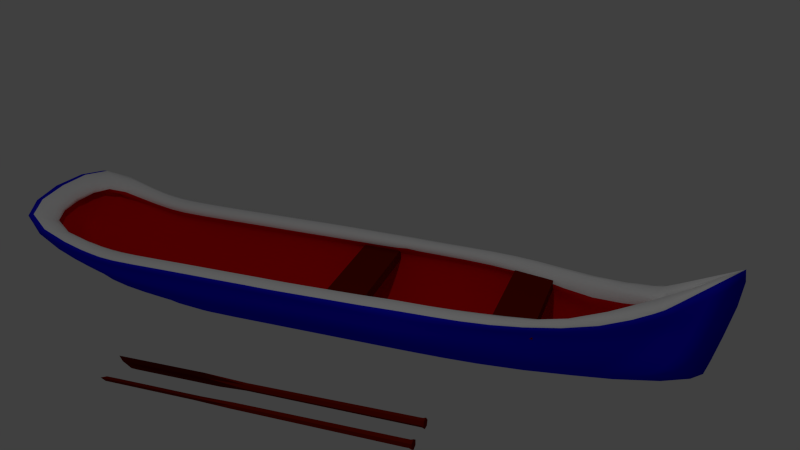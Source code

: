 # Source: Op6k_append.blend  (saved by Blender 2.76.0; exported with 4.5.12 LTS)
import bpy
from mathutils import Matrix  # noqa: F401  (used for matrix-valued properties, if any)

bpy.ops.wm.read_factory_settings(use_empty=True)
scene = bpy.context.scene
scene.name = 'Scene'

# ---- collections
col_collection_1 = bpy.data.collections.new('Collection 1'); scene.collection.children.link(col_collection_1)

# ---- materials (node trees are filled in below, after node groups)
mat_material = bpy.data.materials.new('Material')
mat_material.alpha_threshold = 0.0
mat_material.use_transparent_shadow = False
mat_material.diffuse_color = (0.002949, 0.01123, 0.8, 1.0)
mat_material.roughness = 0.5
mat_material.line_color = (0.0, 0.0, 0.0, 1.0)
mat_canoa_cima = bpy.data.materials.new('Canoa_cima')
mat_canoa_cima.alpha_threshold = 0.0
mat_canoa_cima.use_transparent_shadow = False
mat_canoa_cima.diffuse_color = (1.0, 1.0, 1.0, 1.0)
mat_canoa_cima.roughness = 0.5
mat_canoa_cima.specular_intensity = 0.1
mat_canoa_maior = bpy.data.materials.new('Canoa_maior')
mat_canoa_maior.alpha_threshold = 0.0
mat_canoa_maior.use_transparent_shadow = False
mat_canoa_maior.diffuse_color = (0.006521, 0.005146, 0.8, 1.0)
mat_canoa_maior.roughness = 0.5
mat_canoa_dentro = bpy.data.materials.new('Canoa_dentro')
mat_canoa_dentro.alpha_threshold = 0.0
mat_canoa_dentro.use_transparent_shadow = False
mat_canoa_dentro.diffuse_color = (0.8, 0.003758, 0.006106, 1.0)
mat_canoa_dentro.roughness = 0.5
mat_canoa_dentro.specular_intensity = 0.05547
mat_assento = bpy.data.materials.new('assento')
mat_assento.alpha_threshold = 0.0
mat_assento.use_transparent_shadow = False
mat_assento.diffuse_color = (0.1734, 0.006092, 0.0, 1.0)
mat_assento.roughness = 0.5
mat_assento.specular_intensity = 0.2
mat_assento_001 = bpy.data.materials.new('assento.001')
mat_assento_001.alpha_threshold = 0.0
mat_assento_001.use_transparent_shadow = False
mat_assento_001.diffuse_color = (0.1734, 0.006092, 0.0, 1.0)
mat_assento_001.roughness = 0.5
mat_assento_001.specular_intensity = 0.2
mat_assento_002 = bpy.data.materials.new('assento.002')
mat_assento_002.alpha_threshold = 0.0
mat_assento_002.use_transparent_shadow = False
mat_assento_002.diffuse_color = (0.1734, 0.006092, 0.0, 1.0)
mat_assento_002.roughness = 0.5
mat_assento_002.specular_intensity = 0.2

# ---- material node trees

# ---- world
world_world = bpy.data.worlds.new('World'); scene.world = world_world
world_world.color = (0.05088, 0.05088, 0.05088)
world_world.use_sun_shadow = False
world_world.sun_shadow_jitter_overblur = 0.0
world_world.cycles.sampling_method = 'MANUAL'
world_world.cycles.sample_map_resolution = 256

# ---- cameras
cam_camera = bpy.data.cameras.new('Camera')
cam_camera.clip_end = 100.0
cam_camera.lens = 35.0
cam_camera.sensor_width = 32.0
cam_camera.sensor_height = 18.0
cam_camera.ortho_scale = 7.314
cam_camera.dof.focus_distance = 0.0
cam_camera.dof.aperture_fstop = 128.0

# ---- lights
light_lamp = bpy.data.lights.new('Lamp', 'POINT')
light_lamp.transmission_factor = 0.0
light_lamp.cutoff_distance = 30.0
light_lamp.energy = 100.0
light_lamp.shadow_buffer_clip_start = 1.001
light_lamp.shadow_soft_size = 0.1
light_lamp.shadow_maximum_resolution = 0.006
light_lamp.use_absolute_resolution = True
light_lamp.cycles.use_multiple_importance_sampling = False

# ---- meshes
me_cube = bpy.data.meshes.new('Cube')
me_cube.from_pydata([(1.0, 1.0, -1.0), (1.0, -1.0, -1.0), (-1.0, -1.0, -1.0), (-1.0, 1.0, -1.0), (1.0, 1.0, 1.0), (1.0, -1.0, 1.0), (-1.0, -1.0, 1.0), (-1.0, 1.0, 1.0)], [], [(0, 1, 2, 3), (4, 7, 6, 5), (0, 4, 5, 1), (1, 5, 6, 2), (2, 6, 7, 3), (4, 0, 3, 7)])
me_cube.materials.append(mat_material)
me_cube.use_remesh_preserve_volume = False
me_cube.use_remesh_preserve_attributes = False
me_cube.use_mirror_vertex_groups = False
me_cube.update()
me_cylinder_001 = bpy.data.meshes.new('Cylinder.001')
me_cylinder_001.from_pydata([(-0.6281, -2.266, 0.0539), (-0.5433, 2.246, -0.2469), (-0.2716, -2.4, -0.1862), (-0.4343, 2.119, -0.5214), (-0.03072, -2.231, -0.4825), (-0.3152, 2.279, -0.7532), (0.0, -2.198, -0.5914), (-0.08517, 2.593, -0.907), (0.0, -2.178, -0.6412), (0.0, 2.931, -0.9341), (-0.6122, 1.796, -0.2484), (-0.6139, 1.256, -0.2496), (-0.6384, 0.7213, -0.2508), (-0.6621, 0.1865, -0.2519), (-0.6596, -0.3483, -0.253), (-0.6558, -0.8831, -0.2541), (-0.6719, -1.418, -0.2553), (-0.6524, -1.791, -0.171), (-0.4999, 1.794, -0.5224), (-0.5611, 1.256, -0.5238), (-0.5632, 0.7217, -0.525), (-0.5652, 0.1869, -0.5261), (-0.5673, -0.3479, -0.5272), (-0.5693, -0.8827, -0.5283), (-0.5713, -1.418, -0.5295), (-0.3665, -1.894, -0.425), (-0.3988, 1.794, -0.7546), (-0.4136, 1.256, -0.7558), (-0.4157, 0.7216, -0.7569), (-0.4177, 0.1868, -0.758), (-0.4198, -0.348, -0.7592), (-0.4218, -0.8828, -0.7603), (-0.1181, -1.418, -0.7613), (-0.1015, -1.982, -0.6396), (-0.1394, 1.782, -0.909), (-0.1415, 1.243, -0.9101), (-0.1435, 0.7081, -0.9112), (-0.1456, 0.1734, -0.9124), (-0.1476, -0.3614, -0.9135), (-0.1496, -0.8962, -0.9146), (-0.1516, -1.431, -0.8631), (-0.08011, -2.053, -0.7184), (0.0, 1.795, -0.9626), (0.0, 1.255, -0.9637), (0.0, 0.7204, -0.9649), (0.0, 0.1856, -0.966), (0.0, -0.3492, -0.9671), (0.0, -0.884, -0.9339), (0.0, -1.419, -0.8824), (0.0, -2.062, -0.7385), (-0.2936, 2.854, -0.2447), (-0.2572, 3.185, -0.05733), (0.0, 3.674, 0.3335), (-0.5636, -2.325, -0.01693), (-0.4553, 2.183, -0.3841), (-0.5997, -1.842, -0.2981), (-0.5977, -1.418, -0.3924), (-0.5957, -0.8829, -0.3912), (-0.5936, -0.3481, -0.3901), (-0.5916, 0.1867, -0.389), (-0.5896, 0.7215, -0.3879), (-0.5875, 1.256, -0.3867), (-0.5393, 1.795, -0.3854), (0.0, 3.494, -0.6738), (-0.1336, 2.984, -0.5748), (-0.3044, 2.567, -0.4989), (-0.5865, -1.868, -0.3181), (-0.5845, -1.418, -0.4609), (-0.5825, -0.8828, -0.4598), (-0.5804, -0.348, -0.4587), (-0.5784, 0.1868, -0.4575), (-0.5764, 0.7216, -0.4564), (-0.5743, 1.256, -0.4553), (-0.5182, 1.795, -0.4539), (-0.4448, 2.151, -0.4528), (0.0, 3.503, -0.7435), (-0.127, 2.79, -0.7409), (-0.3098, 2.423, -0.626), (-0.4659, 2.214, -0.3155), (0.0, 3.668, -0.02428), (-0.09864, 3.199, -0.2163), (-0.299, 2.71, -0.3718), (-0.6149, -2.306, -0.01298), (-0.6129, -1.817, -0.2345), (-0.6109, -1.418, -0.3238), (-0.6089, -0.883, -0.3227), (-0.6068, -0.3482, -0.3216), (-0.6048, 0.1866, -0.3204), (-0.6027, 0.7214, -0.3193), (-0.6007, 1.256, -0.3182), (-0.5624, 1.795, -0.3169), (-0.548, -2.088, -0.07372), (-0.476, 1.866, -0.2122), (-0.3984, -2.276, -0.2321), (-0.3801, 2.087, -0.5016), (-0.02991, -2.201, -0.4267), (-0.2666, 2.252, -0.7193), (0.0, -2.158, -0.5629), (-0.04926, 2.566, -0.8584), (0.0, -2.165, -0.6068), (0.01524, 2.863, -0.8675), (-0.4666, 1.52, -0.2133), (-0.4474, 1.103, -0.2166), (-0.4701, 0.681, -0.2193), (-0.4922, 0.2555, -0.2202), (-0.4881, -0.17, -0.2211), (-0.4827, -0.5955, -0.222), (-0.4972, -1.021, -0.2229), (-0.4958, -1.405, -0.2347), (-0.4443, 1.775, -0.5002), (-0.505, 1.25, -0.4996), (-0.5072, 0.7214, -0.5), (-0.5092, 0.1866, -0.5011), (-0.5112, -0.3482, -0.5022), (-0.5133, -0.883, -0.5034), (-0.5153, -1.418, -0.5045), (-0.3282, -1.885, -0.4018), (-0.3522, 1.783, -0.714), (-0.3699, 1.254, -0.7111), (-0.373, 0.7213, -0.711), (-0.375, 0.1865, -0.7122), (-0.377, -0.3483, -0.7133), (-0.3791, -0.8831, -0.7144), (-0.2374, -1.418, -0.7155), (-0.09006, -1.965, -0.5971), (-0.1141, 1.779, -0.8504), (-0.1183, 1.242, -0.8505), (-0.1206, 0.7079, -0.8515), (-0.1226, 0.1731, -0.8526), (-0.1247, -0.3617, -0.8537), (-0.1267, -0.8964, -0.8549), (-0.1287, -1.431, -0.8033), (-0.05717, -2.04, -0.6913), (0.01131, 1.794, -0.8981), (0.009253, 1.255, -0.8992), (0.0, 0.7203, -0.9003), (0.0, 0.1855, -0.9014), (0.0, -0.3493, -0.9026), (0.0, -0.8841, -0.9037), (0.0, -1.419, -0.8522), (0.0, -2.037, -0.7412), (-0.4503, 2.345, -0.2093), (0.0, 3.003, -0.1223), (0.0, 3.541, 0.1046), (-0.2487, -2.118, -0.1011), (-0.4013, 2.148, -0.3662), (-0.5402, -1.838, -0.286), (-0.5382, -1.418, -0.3795), (-0.5361, -0.8832, -0.3783), (-0.5341, -0.3484, -0.3772), (-0.5321, 0.1864, -0.3761), (-0.53, 0.7212, -0.375), (-0.5286, 1.25, -0.3718), (-0.4824, 1.774, -0.3679), (0.01588, 3.425, -0.5631), (-0.1538, 2.939, -0.5515), (-0.2529, 2.525, -0.4796), (-0.5495, -2.267, -0.04791), (-0.5577, -1.899, -0.3381), (-0.525, -1.418, -0.448), (-0.523, -0.8831, -0.4469), (-0.5209, -0.3483, -0.4458), (-0.5189, 0.1865, -0.4446), (-0.5168, 0.7213, -0.4435), (-0.5153, 1.249, -0.4409), (-0.4611, 1.773, -0.4375), (-0.3906, 2.117, -0.4354), (0.01591, 3.208, -0.737), (-0.03174, 2.743, -0.715), (-0.2584, 2.381, -0.6066), (-0.2934, 2.179, -0.2974), (0.0131, 3.525, 0.1563), (0.01316, 3.15, -0.1264), (-0.1287, 2.669, -0.3526), (-0.436, -2.088, -0.1056), (-0.4347, -1.812, -0.2225), (-0.4327, -1.418, -0.3109), (-0.4306, -0.8833, -0.3098), (-0.4286, -0.3485, -0.3087), (-0.4266, 0.1863, -0.3075), (-0.4245, 0.7211, -0.3064), (-0.4231, 1.251, -0.303), (-0.3869, 1.775, -0.2989), (-0.6541, -0.08091, -0.2524), (-0.5662, -0.08053, -0.5266), (-0.4187, -0.08061, -0.7586), (-0.1466, -0.09404, -0.9129), (0.0, -0.08178, -0.9666), (-0.5926, -0.08072, -0.3895), (-0.5794, -0.08062, -0.4581), (-0.6058, -0.08081, -0.321), (-0.4834, 0.04277, -0.2207), (-0.5102, -0.0808, -0.5017), (-0.376, -0.08086, -0.7127), (-0.1236, -0.09426, -0.8532), (0.0, -0.08192, -0.902), (-0.5331, -0.08097, -0.3767), (-0.5199, -0.08088, -0.4452), (-0.4276, -0.08107, -0.3081), (-0.6374, 0.9826, -0.2502), (-0.5622, 0.983, -0.5244), (-0.4147, 0.9829, -0.7564), (-0.1425, 0.9694, -0.9107), (0.0, 0.9817, -0.9643), (-0.5886, 0.9828, -0.3873), (-0.5754, 0.9829, -0.4559), (-0.6017, 0.9827, -0.3188), (-0.47, 0.8873, -0.218), (-0.6623, -1.547, -0.218), (-0.4062, -1.631, -0.4789), (-0.1005, -1.703, -0.6995), (-0.1526, -1.763, -0.8049), (0.0, -1.768, -0.8319), (-0.5987, -1.589, -0.3485), (-0.5855, -1.61, -0.4137), (-0.612, -1.568, -0.2832), (-0.4975, -1.257, -0.2421), (-0.3815, -1.624, -0.4551), (-0.08909, -1.689, -0.6558), (-0.05621, -1.745, -0.7545), (0.0, -1.748, -0.8048), (-0.5392, -1.585, -0.3362), (-0.526, -1.606, -0.4014), (-0.4337, -1.564, -0.2709), (-0.2198, -2.177, -0.3753), (-0.09174, -2.191, -0.5541), (-0.07876, -2.188, -0.6162), (0.0, -2.206, -0.6165), (0.0, -2.267, 0.04661), (0.0, -2.35, -0.01993), (0.0, -2.336, -0.1266), (0.0, -2.206, -0.4813), (0.0, -2.199, -0.5907), (-0.5694, -2.338, -0.02053), (-0.001529, -2.342, 0.02668), (-0.3296, -2.11, -0.3267), (-0.1723, -2.146, -0.4961), (-0.07004, -2.174, -0.5834), (0.0, -2.175, -0.5829), (0.0, -2.13, -0.01027), (0.0, -2.186, -0.1814), (0.0, -2.155, -0.4256), (0.0, -2.159, -0.5597), (0.0, -2.094, -0.1297), (0.0, -2.197, -0.3252), (0.0, -2.153, -0.4926), (0.0, -2.236, -0.3737), (0.0, -2.192, -0.5532), (0.0, -2.347, -0.03465), (-0.08517, 2.593, -0.907), (-0.08011, -2.053, -0.7184), (-0.1516, -1.431, -0.8631), (-0.1496, -0.8962, -0.9146), (-0.1476, -0.3614, -0.9135), (-0.1456, 0.1734, -0.9124), (-0.1435, 0.7081, -0.9112), (-0.1415, 1.243, -0.9101), (-0.1394, 1.782, -0.909), (-0.2572, 3.185, -0.05394), (-0.1336, 2.984, -0.5748), (-0.127, 2.79, -0.7409), (-0.09864, 3.199, -0.2163), (-0.04926, 2.566, -0.8584), (-0.05717, -2.04, -0.6913), (-0.1287, -1.431, -0.8033), (-0.1267, -0.8964, -0.8549), (-0.1247, -0.3617, -0.8537), (-0.1226, 0.1731, -0.8526), (-0.1206, 0.7079, -0.8515), (-0.1183, 1.242, -0.8505), (-0.1141, 1.779, -0.8504), (0.0, 3.008, -0.1172), (-0.1538, 2.939, -0.5515), (-0.03174, 2.743, -0.715), (0.01316, 3.15, -0.1264), (-0.1236, -0.09426, -0.8532), (-0.1466, -0.09404, -0.9129), (-0.1425, 0.9694, -0.9107), (-0.05621, -1.745, -0.7545), (-0.1526, -1.763, -0.8049), (0.0, -2.253, -0.07889), (0.0, -2.19, -0.09163), (-0.4238, 0.9861, -0.3047)], [], [(73, 74, 3, 18), (18, 3, 5, 26), (26, 5, 7, 34), (257, 249, 9, 42), (6, 41, 250, 49, 8, 226), (279, 251, 48, 212), (251, 252, 47, 48), (252, 253, 46, 47), (276, 254, 45, 187), (254, 255, 44, 45), (277, 256, 43, 203), (256, 257, 42, 43), (4, 33, 41, 6, 225), (210, 32, 40, 211), (32, 31, 39, 40), (31, 30, 38, 39), (185, 29, 37, 186), (29, 28, 36, 37), (201, 27, 35, 202), (27, 26, 34, 35), (2, 25, 33, 4, 224), (209, 24, 32, 210), (24, 23, 31, 32), (23, 22, 30, 31), (184, 21, 29, 185), (21, 20, 28, 29), (200, 19, 27, 201), (19, 18, 26, 27), (214, 67, 24, 209), (67, 68, 23, 24), (68, 69, 22, 23), (189, 70, 21, 184), (70, 71, 20, 21), (205, 72, 19, 200), (72, 73, 18, 19), (261, 80, 51, 258), (80, 81, 50, 51), (74, 77, 5, 3), (78, 81, 65, 54), (76, 77, 65, 64), (260, 76, 64, 259), (89, 90, 62, 61), (206, 89, 61, 204), (87, 88, 60, 59), (190, 87, 59, 188), (85, 86, 58, 57), (84, 85, 57, 56), (215, 84, 56, 213), (234, 82, 53, 229), (90, 78, 54, 62), (249, 7, 76, 260), (7, 5, 77, 76), (54, 65, 77, 74), (61, 62, 73, 72), (204, 61, 72, 205), (59, 60, 71, 70), (188, 59, 70, 189), (57, 58, 69, 68), (56, 57, 68, 67), (213, 56, 67, 214), (2, 233, 66, 25), (62, 54, 74, 73), (8, 227, 226), (0, 17, 83, 82), (83, 55, 53, 82), (10, 1, 78, 90), (234, 228, 0, 82), (208, 16, 84, 215), (16, 15, 85, 84), (15, 14, 86, 85), (183, 13, 87, 190), (13, 12, 88, 87), (199, 11, 89, 206), (11, 10, 90, 89), (1, 50, 81, 78), (64, 65, 81, 80), (259, 64, 80, 261), (109, 94, 166, 165), (117, 96, 94, 109), (125, 98, 96, 117), (270, 262, 98, 125), (99, 140, 263, 132, 97, 237), (278, 264, 131, 219), (264, 265, 130, 131), (265, 266, 129, 130), (275, 267, 128, 194), (267, 268, 127, 128), (268, 269, 126, 127), (269, 270, 125, 126), (97, 132, 124, 95, 236), (219, 131, 123, 218), (131, 130, 122, 123), (130, 129, 121, 122), (194, 128, 120, 193), (128, 127, 119, 120), (127, 126, 118, 119), (126, 125, 117, 118), (95, 124, 116, 93, 235), (218, 123, 115, 217), (123, 122, 114, 115), (122, 121, 113, 114), (193, 120, 112, 192), (120, 119, 111, 112), (119, 118, 110, 111), (118, 117, 109, 110), (217, 115, 159, 222), (115, 114, 160, 159), (114, 113, 161, 160), (192, 112, 162, 197), (112, 111, 163, 162), (111, 110, 164, 163), (110, 109, 165, 164), (271, 142, 172, 274), (142, 141, 173, 172), (94, 96, 169, 166), (145, 156, 173, 170), (155, 156, 169, 168), (272, 155, 168, 273), (152, 153, 182, 181), (151, 152, 181, 282, 180), (150, 151, 180, 179), (196, 150, 179, 198), (148, 149, 178, 177), (221, 147, 176, 223), (153, 145, 170, 182), (273, 168, 98, 262), (168, 169, 96, 98), (166, 169, 156, 145), (164, 165, 153, 152), (163, 164, 152, 151), (162, 163, 151, 150), (197, 162, 150, 196), (160, 161, 149, 148), (159, 160, 148, 147), (222, 159, 147, 221), (165, 166, 145, 153), (97, 242, 237), (245, 242, 97, 236), (244, 241, 95, 235), (146, 144, 157, 158), (182, 170, 92, 101), (223, 176, 107, 216), (176, 177, 106, 107), (177, 178, 105, 106), (198, 179, 104, 191), (179, 180, 103, 104), (181, 102, 207, 282), (181, 182, 101, 102), (170, 173, 141, 92), (172, 173, 156, 155), (274, 172, 155, 272), (228, 239, 91, 0), (1, 10, 101, 92), (10, 11, 102, 101), (199, 12, 103, 207), (12, 13, 104, 103), (183, 14, 105, 191), (14, 15, 106, 105), (15, 16, 107, 106), (208, 17, 108, 216), (50, 1, 92, 141), (51, 50, 141, 142), (258, 51, 142, 271), (147, 148, 177, 176), (13, 183, 191, 104), (178, 198, 191, 105), (161, 197, 196, 149), (149, 196, 198, 178), (113, 192, 197, 161), (121, 193, 192, 113), (129, 194, 193, 121), (266, 275, 194, 129), (14, 183, 190, 86), (58, 188, 189, 69), (86, 190, 188, 58), (69, 189, 184, 22), (22, 184, 185, 30), (30, 185, 186, 38), (253, 276, 187, 46), (11, 199, 207, 102), (12, 199, 206, 88), (60, 204, 205, 71), (88, 206, 204, 60), (71, 205, 200, 20), (20, 200, 201, 28), (28, 201, 202, 36), (255, 277, 203, 44), (16, 208, 216, 107), (175, 223, 216, 108), (158, 222, 221, 146), (146, 221, 223, 175), (116, 217, 222, 158), (124, 218, 217, 116), (132, 219, 218, 124), (263, 278, 219, 132), (17, 208, 215, 83), (55, 213, 214, 66), (83, 215, 213, 55), (66, 214, 209, 25), (25, 209, 210, 33), (33, 210, 211, 41), (250, 279, 212, 49), (0, 91, 108, 17), (53, 55, 66, 233), (240, 244, 235, 93), (241, 245, 236, 95), (237, 238, 99), (237, 242, 238), (116, 158, 157, 93), (2, 224, 246, 230), (224, 4, 231, 246), (4, 225, 247, 231), (225, 6, 232, 247), (226, 232, 6), (226, 227, 232), (233, 248, 229, 53), (230, 248, 233, 2), (41, 211, 279, 250), (140, 220, 278, 263), (36, 202, 277, 255), (38, 186, 276, 253), (137, 195, 275, 266), (52, 258, 271, 143), (171, 274, 272, 154), (167, 273, 262, 100), (154, 272, 273, 167), (143, 271, 274, 171), (134, 133, 270, 269), (135, 134, 269, 268), (136, 135, 268, 267), (195, 136, 267, 275), (138, 137, 266, 265), (139, 138, 265, 264), (220, 139, 264, 278), (133, 100, 262, 270), (63, 259, 261, 79), (9, 249, 260, 75), (75, 260, 259, 63), (79, 261, 258, 52), (35, 34, 257, 256), (202, 35, 256, 277), (37, 36, 255, 254), (186, 37, 254, 276), (39, 38, 253, 252), (40, 39, 252, 251), (211, 40, 251, 279), (34, 7, 249, 257), (175, 174, 144, 146), (174, 175, 108, 91), (174, 91, 239, 243), (243, 281, 144, 174), (144, 281, 280, 157), (240, 93, 157, 280), (103, 180, 282, 207)])
me_cylinder_001.polygons.foreach_set('use_smooth', [True] * 254)
me_cylinder_001.polygons.foreach_set('material_index', [1, 1, 1, 1, 1, 1, 1, 1, 1, 1, 1, 1, 1, 1, 1, 1, 1, 1, 1, 1, 1, 1, 1, 1, 1, 1, 1, 1, 1, 1, 1, 1, 1, 1, 1, 1, 1, 1, 1, 1, 1, 1, 1, 1, 1, 1, 1, 1, 1, 1, 1, 1, 1, 1, 1, 1, 1, 1, 1, 1, 1, 1, 1, 1, 1, 1, 1, 1, 1, 1, 1, 1, 1, 1, 1, 1, 1, 2, 2, 2, 2, 2, 2, 2, 2, 2, 2, 2, 2, 2, 2, 2, 2, 2, 2, 2, 2, 2, 2, 2, 2, 2, 2, 2, 2, 2, 2, 2, 2, 2, 2, 2, 0, 0, 2, 2, 2, 2, 2, 2, 2, 2, 2, 2, 2, 2, 2, 2, 2, 2, 2, 2, 2, 2, 2, 2, 2, 2, 2, 2, 0, 0, 0, 0, 0, 0, 0, 0, 0, 2, 2, 0, 0, 0, 0, 0, 0, 0, 0, 0, 0, 0, 0, 2, 0, 0, 2, 2, 2, 2, 2, 2, 1, 1, 1, 1, 1, 1, 1, 0, 1, 1, 1, 1, 1, 1, 1, 0, 0, 2, 2, 2, 2, 2, 2, 1, 1, 1, 1, 1, 1, 1, 0, 1, 2, 2, 2, 2, 2, 1, 1, 1, 1, 1, 1, 1, 1, 1, 2, 1, 1, 2, 0, 2, 2, 2, 0, 2, 2, 2, 2, 2, 2, 2, 2, 1, 1, 1, 1, 1, 1, 1, 1, 1, 1, 1, 1, 2, 0, 0, 2, 1, 2, 0])
me_cylinder_001.materials.append(mat_canoa_cima)
me_cylinder_001.materials.append(mat_canoa_maior)
me_cylinder_001.materials.append(mat_canoa_dentro)
me_cylinder_001.use_remesh_preserve_volume = False
me_cylinder_001.use_remesh_preserve_attributes = False
me_cylinder_001.use_mirror_vertex_groups = False
me_cylinder_001.update()
me_cube_001 = bpy.data.meshes.new('Cube.001')
me_cube_001.from_pydata([(-0.5228, -0.1655, 0.04799), (-0.5228, -0.1655, -0.04799), (-0.5228, 0.1655, 0.04799), (-0.5228, 0.1655, -0.04799), (0.5228, -0.1655, 0.04799), (0.5228, -0.1655, -0.04799), (0.5228, 0.1655, 0.04799), (0.5228, 0.1655, -0.04799)], [], [(1, 3, 2, 0), (3, 7, 6, 2), (7, 5, 4, 6), (5, 1, 0, 4), (0, 2, 6, 4), (5, 7, 3, 1)])
me_cube_001.materials.append(mat_assento)
me_cube_001.use_remesh_preserve_volume = False
me_cube_001.use_remesh_preserve_attributes = False
me_cube_001.use_mirror_vertex_groups = False
me_cube_001.update()
me_cube_002 = bpy.data.meshes.new('Cube.002')
me_cube_002.from_pydata([(-0.432, -0.1655, 0.04799), (-0.432, -0.1655, -0.04799), (-0.432, 0.1655, 0.04799), (-0.432, 0.1655, -0.04799), (0.432, -0.1655, 0.04799), (0.432, -0.1655, -0.04799), (0.432, 0.1655, 0.04799), (0.432, 0.1655, -0.04799)], [], [(1, 3, 2, 0), (3, 7, 6, 2), (7, 5, 4, 6), (5, 1, 0, 4), (0, 2, 6, 4), (5, 7, 3, 1)])
me_cube_002.materials.append(mat_assento_001)
me_cube_002.use_remesh_preserve_volume = False
me_cube_002.use_remesh_preserve_attributes = False
me_cube_002.use_mirror_vertex_groups = False
me_cube_002.update()
me_cylinder_003 = bpy.data.meshes.new('Cylinder.003')
me_cylinder_003.from_pydata([(1.367e-10, 0.03289, -0.8234), (-5.609e-09, 0.1082, 0.5965), (0.02848, 0.01644, -0.8234), (0.01456, 0.05409, 0.5875), (0.02848, -0.01644, -0.8234), (0.01456, -0.05409, 0.5875), (-2.738e-09, -0.03289, -0.8234), (2.343e-09, -0.1082, 0.5965), (-0.02848, -0.01644, -0.8234), (-0.01456, -0.05409, 0.5875), (-0.02848, 0.01644, -0.8234), (-0.01456, 0.05409, 0.5875), (-1.764e-10, 0.02731, 0.3446), (0.0198, 0.01365, 0.3446), (0.0198, -0.01365, 0.3446), (-2.175e-09, -0.02731, 0.3446), (-0.0198, -0.01365, 0.3446), (-0.0198, 0.01365, 0.3446), (-5.609e-09, 0.1082, 1.246), (0.01456, 0.05409, 1.246), (0.01456, -0.05409, 1.246), (2.343e-09, -0.1082, 1.246), (-0.01456, -0.05409, 1.246), (-0.01456, 0.05409, 1.246), (0.02345, 0.01365, -0.8063), (0.02345, -0.01365, -0.8063), (-2.376e-09, -0.02731, -0.8063), (-0.02345, -0.01365, -0.8063), (-0.02345, 0.01365, -0.8063), (-8.899e-12, 0.02731, -0.8063)], [], [(12, 1, 3, 13), (13, 3, 5, 14), (14, 5, 7, 15), (15, 7, 9, 16), (1, 11, 23, 18), (17, 11, 1, 12), (16, 9, 11, 17), (0, 2, 4, 6, 8, 10), (27, 16, 17, 28), (28, 17, 12, 29), (26, 15, 16, 27), (25, 14, 15, 26), (24, 13, 14, 25), (29, 12, 13, 24), (19, 18, 23, 22, 21, 20), (11, 9, 22, 23), (9, 7, 21, 22), (7, 5, 20, 21), (5, 3, 19, 20), (3, 1, 18, 19), (0, 29, 24, 2), (2, 24, 25, 4), (4, 25, 26, 6), (6, 26, 27, 8), (10, 28, 29, 0), (8, 27, 28, 10)])
me_cylinder_003.materials.append(mat_assento_002)
me_cylinder_003.use_remesh_preserve_volume = False
me_cylinder_003.use_remesh_preserve_attributes = False
me_cylinder_003.use_mirror_vertex_groups = False
me_cylinder_003.update()
me_cylinder_002 = bpy.data.meshes.new('Cylinder.002')
me_cylinder_002.from_pydata([(1.367e-10, 0.03289, -0.8234), (-5.609e-09, 0.1082, 0.5965), (0.02848, 0.01644, -0.8234), (0.01456, 0.05409, 0.5875), (0.02848, -0.01644, -0.8234), (0.01456, -0.05409, 0.5875), (-2.738e-09, -0.03289, -0.8234), (2.343e-09, -0.1082, 0.5965), (-0.02848, -0.01644, -0.8234), (-0.01456, -0.05409, 0.5875), (-0.02848, 0.01644, -0.8234), (-0.01456, 0.05409, 0.5875), (-1.764e-10, 0.02731, 0.3446), (0.0198, 0.01365, 0.3446), (0.0198, -0.01365, 0.3446), (-2.175e-09, -0.02731, 0.3446), (-0.0198, -0.01365, 0.3446), (-0.0198, 0.01365, 0.3446), (-5.609e-09, 0.1082, 1.246), (0.01456, 0.05409, 1.246), (0.01456, -0.05409, 1.246), (2.343e-09, -0.1082, 1.246), (-0.01456, -0.05409, 1.246), (-0.01456, 0.05409, 1.246), (0.02345, 0.01365, -0.8063), (0.02345, -0.01365, -0.8063), (-2.376e-09, -0.02731, -0.8063), (-0.02345, -0.01365, -0.8063), (-0.02345, 0.01365, -0.8063), (-8.899e-12, 0.02731, -0.8063)], [], [(12, 1, 3, 13), (13, 3, 5, 14), (14, 5, 7, 15), (15, 7, 9, 16), (1, 11, 23, 18), (17, 11, 1, 12), (16, 9, 11, 17), (0, 2, 4, 6, 8, 10), (27, 16, 17, 28), (28, 17, 12, 29), (26, 15, 16, 27), (25, 14, 15, 26), (24, 13, 14, 25), (29, 12, 13, 24), (19, 18, 23, 22, 21, 20), (11, 9, 22, 23), (9, 7, 21, 22), (7, 5, 20, 21), (5, 3, 19, 20), (3, 1, 18, 19), (0, 29, 24, 2), (2, 24, 25, 4), (4, 25, 26, 6), (6, 26, 27, 8), (10, 28, 29, 0), (8, 27, 28, 10)])
me_cylinder_002.materials.append(mat_assento_002)
me_cylinder_002.use_remesh_preserve_volume = False
me_cylinder_002.use_remesh_preserve_attributes = False
me_cylinder_002.use_mirror_vertex_groups = False
me_cylinder_002.update()

# ---- objects
ob_cube = bpy.data.objects.new('Cube', me_cube)
ob_lamp = bpy.data.objects.new('Lamp', light_lamp)
ob_camera = bpy.data.objects.new('Camera', cam_camera)
ob_canoa = bpy.data.objects.new('Canoa', me_cylinder_001)
ob_assento_1 = bpy.data.objects.new('Assento 1', me_cube_001)
ob_assento_2 = bpy.data.objects.new('Assento 2', me_cube_002)
ob_oarfloor = bpy.data.objects.new('OarFloor', me_cylinder_003)
ob_oarsupport = bpy.data.objects.new('OarSupport', me_cylinder_002)

# ---- transforms, parenting, visibility, modifiers, constraints
ob_cube.location = (-7.327, -3.712, 5.888)
ob_cube.lock_rotations_4d = False
ob_cube.empty_display_type = 'ARROWS'
ob_cube.lineart.crease_threshold = 0.0
ob_lamp.location = (4.076, 1.005, 5.904)
ob_lamp.rotation_euler = (0.6503, 0.05522, 1.866)
ob_lamp.lock_rotations_4d = False
ob_lamp.empty_display_type = 'ARROWS'
ob_lamp.color = (0.0, 0.0, 0.0, 0.0)
ob_lamp.lineart.crease_threshold = 0.0
ob_camera.location = (5.846, 2.463, 4.128)
ob_camera.rotation_euler = (1.109, 0.01082, 1.924)
ob_camera.lock_rotations_4d = False
ob_camera.empty_display_type = 'ARROWS'
ob_camera.color = (0.0, 0.0, 0.0, 0.0)
ob_camera.display_type = 'WIRE'
ob_camera.lineart.crease_threshold = 0.0
ob_canoa.location = (-0.005008, -0.7929, 0.8548)
ob_canoa.lineart.crease_threshold = 0.0
_m = ob_canoa.modifiers.new('Subsurf', 'SUBSURF')
_m.uv_smooth = 'PRESERVE_CORNERS'
_m.quality = 1
_m.levels = 3
_m.render_levels = 1
_m.show_only_control_edges = False
_m = ob_canoa.modifiers.new('Mirror', 'MIRROR')
_m.use_clip = True
_m.merge_threshold = 0.009
ob_assento_1.location = (-0.002577, -0.08291, 0.4563)
ob_assento_1.lineart.crease_threshold = 0.0
ob_assento_2.location = (-0.002577, 1.303, 0.5158)
ob_assento_2.lineart.crease_threshold = 0.0
ob_oarfloor.location = (2.297, 0.3893, 0.882)
ob_oarfloor.rotation_euler = (4.611, -0.8525, 3.173)
ob_oarfloor.lineart.crease_threshold = 0.0
_m = ob_oarfloor.modifiers.new('Collision', 'COLLISION')
ob_oarsupport.location = (2.138, 0.4035, 0.9094)
ob_oarsupport.rotation_euler = (17.2, -0.5645, 3.139)
ob_oarsupport.lineart.crease_threshold = 0.0
_m = ob_oarsupport.modifiers.new('Collision', 'COLLISION')

# ---- collection membership
col_collection_1.objects.link(ob_cube)
col_collection_1.objects.link(ob_lamp)
col_collection_1.objects.link(ob_camera)
col_collection_1.objects.link(ob_canoa)
col_collection_1.objects.link(ob_assento_1)
col_collection_1.objects.link(ob_assento_2)
col_collection_1.objects.link(ob_oarfloor)
col_collection_1.objects.link(ob_oarsupport)

# ---- scene / render settings (as saved in the file)
scene.camera = ob_camera
scene.frame_start = 1; scene.frame_end = 250; scene.frame_set(1)
scene.render.engine = 'BLENDER_EEVEE_NEXT'
scene.render.resolution_percentage = 50
scene.render.dither_intensity = 0.0
scene.cycles.use_denoising = False
scene.cycles.samples = 10
scene.cycles.sampling_pattern = 'TABULATED_SOBOL'
scene.cycles.light_sampling_threshold = 0.0
scene.cycles.use_adaptive_sampling = False
scene.cycles.use_light_tree = False
scene.cycles.blur_glossy = 0.0
scene.cycles.pixel_filter_type = 'GAUSSIAN'
scene.cycles.sample_clamp_indirect = 0.0
scene.view_settings.view_transform = 'Standard'
bpy.context.view_layer.update()
